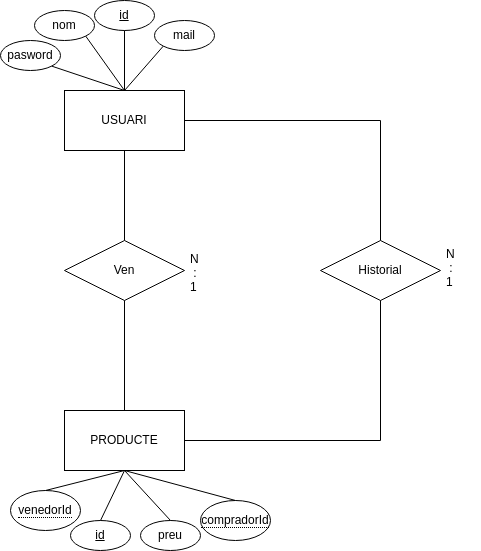

The diagram above was exported from draw.io. Its source (the exported page's mxGraphModel, read from the mxfile embedded in the PNG):
<mxGraphModel dx="1350" dy="688" grid="1" gridSize="10" guides="1" tooltips="1" connect="1" arrows="1" fold="1" page="1" pageScale="1" pageWidth="827" pageHeight="1169" math="0" shadow="0">
  <root>
    <mxCell id="0" />
    <mxCell id="1" parent="0" />
    <mxCell id="ERMPG9FDRJZ0Fc9XLbro-1" value="USUARI" style="rounded=0;whiteSpace=wrap;html=1;" vertex="1" parent="1">
      <mxGeometry x="354" y="190" width="120" height="60" as="geometry" />
    </mxCell>
    <mxCell id="ERMPG9FDRJZ0Fc9XLbro-2" value="PRODUCTE" style="rounded=0;whiteSpace=wrap;html=1;" vertex="1" parent="1">
      <mxGeometry x="354" y="510" width="120" height="60" as="geometry" />
    </mxCell>
    <mxCell id="ERMPG9FDRJZ0Fc9XLbro-3" value="&lt;u&gt;id&lt;/u&gt;" style="ellipse;whiteSpace=wrap;html=1;" vertex="1" parent="1">
      <mxGeometry x="384" y="100" width="60" height="30" as="geometry" />
    </mxCell>
    <mxCell id="ERMPG9FDRJZ0Fc9XLbro-4" value="nom" style="ellipse;whiteSpace=wrap;html=1;" vertex="1" parent="1">
      <mxGeometry x="324" y="110" width="60" height="30" as="geometry" />
    </mxCell>
    <mxCell id="ERMPG9FDRJZ0Fc9XLbro-5" value="mail" style="ellipse;whiteSpace=wrap;html=1;" vertex="1" parent="1">
      <mxGeometry x="444" y="120" width="60" height="30" as="geometry" />
    </mxCell>
    <mxCell id="ERMPG9FDRJZ0Fc9XLbro-6" value="pasword" style="ellipse;whiteSpace=wrap;html=1;" vertex="1" parent="1">
      <mxGeometry x="290" y="140" width="60" height="30" as="geometry" />
    </mxCell>
    <mxCell id="ERMPG9FDRJZ0Fc9XLbro-8" value="" style="endArrow=none;html=1;rounded=0;exitX=1;exitY=1;exitDx=0;exitDy=0;entryX=0.5;entryY=0;entryDx=0;entryDy=0;" edge="1" parent="1" source="ERMPG9FDRJZ0Fc9XLbro-6" target="ERMPG9FDRJZ0Fc9XLbro-1">
      <mxGeometry width="50" height="50" relative="1" as="geometry">
        <mxPoint x="390" y="330" as="sourcePoint" />
        <mxPoint x="440" y="280" as="targetPoint" />
      </mxGeometry>
    </mxCell>
    <mxCell id="ERMPG9FDRJZ0Fc9XLbro-9" value="" style="endArrow=none;html=1;rounded=0;exitX=1;exitY=1;exitDx=0;exitDy=0;entryX=0.5;entryY=0;entryDx=0;entryDy=0;" edge="1" parent="1" source="ERMPG9FDRJZ0Fc9XLbro-4" target="ERMPG9FDRJZ0Fc9XLbro-1">
      <mxGeometry width="50" height="50" relative="1" as="geometry">
        <mxPoint x="351.21320343559637" y="175.60660171779818" as="sourcePoint" />
        <mxPoint x="424" y="200" as="targetPoint" />
      </mxGeometry>
    </mxCell>
    <mxCell id="ERMPG9FDRJZ0Fc9XLbro-10" value="" style="endArrow=none;html=1;rounded=0;exitX=0.5;exitY=1;exitDx=0;exitDy=0;entryX=0.5;entryY=0;entryDx=0;entryDy=0;" edge="1" parent="1" source="ERMPG9FDRJZ0Fc9XLbro-3" target="ERMPG9FDRJZ0Fc9XLbro-1">
      <mxGeometry width="50" height="50" relative="1" as="geometry">
        <mxPoint x="385.21320343559637" y="145.60660171779818" as="sourcePoint" />
        <mxPoint x="424" y="200" as="targetPoint" />
      </mxGeometry>
    </mxCell>
    <mxCell id="ERMPG9FDRJZ0Fc9XLbro-11" value="" style="endArrow=none;html=1;rounded=0;exitX=0;exitY=1;exitDx=0;exitDy=0;entryX=0.5;entryY=0;entryDx=0;entryDy=0;" edge="1" parent="1" source="ERMPG9FDRJZ0Fc9XLbro-5" target="ERMPG9FDRJZ0Fc9XLbro-1">
      <mxGeometry width="50" height="50" relative="1" as="geometry">
        <mxPoint x="424" y="140" as="sourcePoint" />
        <mxPoint x="424" y="200" as="targetPoint" />
      </mxGeometry>
    </mxCell>
    <mxCell id="ERMPG9FDRJZ0Fc9XLbro-13" value="&lt;u&gt;id&lt;/u&gt;" style="ellipse;whiteSpace=wrap;html=1;" vertex="1" parent="1">
      <mxGeometry x="360" y="620" width="60" height="30" as="geometry" />
    </mxCell>
    <mxCell id="ERMPG9FDRJZ0Fc9XLbro-14" value="preu" style="ellipse;whiteSpace=wrap;html=1;" vertex="1" parent="1">
      <mxGeometry x="430" y="620" width="60" height="30" as="geometry" />
    </mxCell>
    <mxCell id="ERMPG9FDRJZ0Fc9XLbro-15" value="" style="endArrow=none;html=1;rounded=0;exitX=0.5;exitY=1;exitDx=0;exitDy=0;entryX=0.5;entryY=0;entryDx=0;entryDy=0;" edge="1" parent="1" source="ERMPG9FDRJZ0Fc9XLbro-2" target="ERMPG9FDRJZ0Fc9XLbro-13">
      <mxGeometry width="50" height="50" relative="1" as="geometry">
        <mxPoint x="462.78679656440363" y="155.60660171779818" as="sourcePoint" />
        <mxPoint x="424" y="200" as="targetPoint" />
      </mxGeometry>
    </mxCell>
    <mxCell id="ERMPG9FDRJZ0Fc9XLbro-16" value="" style="endArrow=none;html=1;rounded=0;exitX=0.5;exitY=1;exitDx=0;exitDy=0;entryX=0.5;entryY=0;entryDx=0;entryDy=0;" edge="1" parent="1" source="ERMPG9FDRJZ0Fc9XLbro-2" target="ERMPG9FDRJZ0Fc9XLbro-14">
      <mxGeometry width="50" height="50" relative="1" as="geometry">
        <mxPoint x="424" y="580" as="sourcePoint" />
        <mxPoint x="424" y="630" as="targetPoint" />
      </mxGeometry>
    </mxCell>
    <mxCell id="ERMPG9FDRJZ0Fc9XLbro-17" value="Historial" style="shape=rhombus;perimeter=rhombusPerimeter;whiteSpace=wrap;html=1;align=center;" vertex="1" parent="1">
      <mxGeometry x="610" y="340" width="120" height="60" as="geometry" />
    </mxCell>
    <mxCell id="ERMPG9FDRJZ0Fc9XLbro-21" value="" style="endArrow=none;html=1;rounded=0;exitX=1;exitY=0.5;exitDx=0;exitDy=0;entryX=0.5;entryY=0;entryDx=0;entryDy=0;" edge="1" parent="1" source="ERMPG9FDRJZ0Fc9XLbro-1" target="ERMPG9FDRJZ0Fc9XLbro-17">
      <mxGeometry relative="1" as="geometry">
        <mxPoint x="330" y="360" as="sourcePoint" />
        <mxPoint x="660" y="220" as="targetPoint" />
        <Array as="points">
          <mxPoint x="670" y="220" />
        </Array>
      </mxGeometry>
    </mxCell>
    <mxCell id="ERMPG9FDRJZ0Fc9XLbro-22" value="" style="endArrow=none;html=1;rounded=0;exitX=1;exitY=0.5;exitDx=0;exitDy=0;entryX=0.5;entryY=1;entryDx=0;entryDy=0;" edge="1" parent="1" target="ERMPG9FDRJZ0Fc9XLbro-17">
      <mxGeometry relative="1" as="geometry">
        <mxPoint x="474" y="540" as="sourcePoint" />
        <mxPoint x="670" y="650" as="targetPoint" />
        <Array as="points">
          <mxPoint x="670" y="540" />
        </Array>
      </mxGeometry>
    </mxCell>
    <mxCell id="ERMPG9FDRJZ0Fc9XLbro-23" value="Ven" style="shape=rhombus;perimeter=rhombusPerimeter;whiteSpace=wrap;html=1;align=center;" vertex="1" parent="1">
      <mxGeometry x="354" y="340" width="120" height="60" as="geometry" />
    </mxCell>
    <mxCell id="ERMPG9FDRJZ0Fc9XLbro-25" value="" style="endArrow=none;html=1;rounded=0;exitX=0.5;exitY=1;exitDx=0;exitDy=0;entryX=0.5;entryY=0;entryDx=0;entryDy=0;" edge="1" parent="1" source="ERMPG9FDRJZ0Fc9XLbro-1" target="ERMPG9FDRJZ0Fc9XLbro-23">
      <mxGeometry relative="1" as="geometry">
        <mxPoint x="330" y="360" as="sourcePoint" />
        <mxPoint x="490" y="360" as="targetPoint" />
      </mxGeometry>
    </mxCell>
    <mxCell id="ERMPG9FDRJZ0Fc9XLbro-27" value="" style="endArrow=none;html=1;rounded=0;entryX=0.5;entryY=0;entryDx=0;entryDy=0;exitX=0.5;exitY=1;exitDx=0;exitDy=0;" edge="1" parent="1" source="ERMPG9FDRJZ0Fc9XLbro-23" target="ERMPG9FDRJZ0Fc9XLbro-2">
      <mxGeometry relative="1" as="geometry">
        <mxPoint x="330" y="360" as="sourcePoint" />
        <mxPoint x="490" y="360" as="targetPoint" />
      </mxGeometry>
    </mxCell>
    <mxCell id="ERMPG9FDRJZ0Fc9XLbro-28" value="N &#10; : &#10;1" style="text;strokeColor=none;fillColor=none;spacingLeft=4;spacingRight=4;overflow=hidden;rotatable=0;points=[[0,0.5],[1,0.5]];portConstraint=eastwest;fontSize=12;" vertex="1" parent="1">
      <mxGeometry x="474" y="345" width="40" height="55" as="geometry" />
    </mxCell>
    <mxCell id="ERMPG9FDRJZ0Fc9XLbro-29" value="N &#10; : &#10;1" style="text;strokeColor=none;fillColor=none;spacingLeft=4;spacingRight=4;overflow=hidden;rotatable=0;points=[[0,0.5],[1,0.5]];portConstraint=eastwest;fontSize=12;" vertex="1" parent="1">
      <mxGeometry x="730" y="340" width="40" height="55" as="geometry" />
    </mxCell>
    <mxCell id="ERMPG9FDRJZ0Fc9XLbro-31" value="&lt;span style=&quot;border-bottom: 1px dotted&quot;&gt;venedorId&lt;/span&gt;" style="ellipse;whiteSpace=wrap;html=1;align=center;" vertex="1" parent="1">
      <mxGeometry x="300" y="590" width="70" height="40" as="geometry" />
    </mxCell>
    <mxCell id="ERMPG9FDRJZ0Fc9XLbro-33" value="" style="endArrow=none;html=1;rounded=0;exitX=0.5;exitY=1;exitDx=0;exitDy=0;entryX=0.5;entryY=0;entryDx=0;entryDy=0;" edge="1" parent="1" source="ERMPG9FDRJZ0Fc9XLbro-2" target="ERMPG9FDRJZ0Fc9XLbro-31">
      <mxGeometry width="50" height="50" relative="1" as="geometry">
        <mxPoint x="424" y="580" as="sourcePoint" />
        <mxPoint x="480" y="610" as="targetPoint" />
      </mxGeometry>
    </mxCell>
    <mxCell id="ERMPG9FDRJZ0Fc9XLbro-34" value="&lt;span style=&quot;border-bottom: 1px dotted&quot;&gt;compradorId&lt;/span&gt;" style="ellipse;whiteSpace=wrap;html=1;align=center;" vertex="1" parent="1">
      <mxGeometry x="490" y="600" width="70" height="40" as="geometry" />
    </mxCell>
    <mxCell id="ERMPG9FDRJZ0Fc9XLbro-35" value="" style="endArrow=none;html=1;rounded=0;exitX=0.5;exitY=1;exitDx=0;exitDy=0;entryX=0.5;entryY=0;entryDx=0;entryDy=0;" edge="1" parent="1" source="ERMPG9FDRJZ0Fc9XLbro-2" target="ERMPG9FDRJZ0Fc9XLbro-34">
      <mxGeometry relative="1" as="geometry">
        <mxPoint x="330" y="360" as="sourcePoint" />
        <mxPoint x="490" y="360" as="targetPoint" />
      </mxGeometry>
    </mxCell>
  </root>
</mxGraphModel>